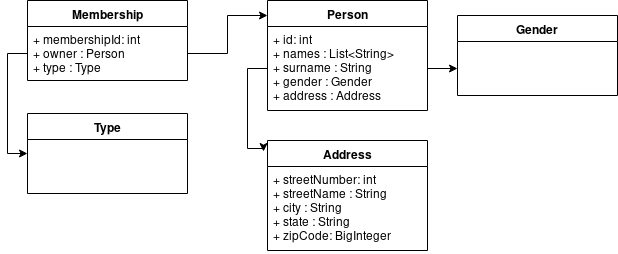

The diagram above was exported from draw.io. Its source (the exported page's mxGraphModel, read from the mxfile embedded in the PNG):
<mxGraphModel dx="1394" dy="745" grid="1" gridSize="10" guides="1" tooltips="1" connect="1" arrows="1" fold="1" page="1" pageScale="1" pageWidth="827" pageHeight="1169" math="0" shadow="0">
  <root>
    <mxCell id="0" />
    <mxCell id="1" parent="0" />
    <mxCell id="2" value="Membership" style="swimlane;fontStyle=1;align=center;verticalAlign=top;childLayout=stackLayout;horizontal=1;startSize=26;horizontalStack=0;resizeParent=1;resizeParentMax=0;resizeLast=0;collapsible=1;marginBottom=0;" vertex="1" parent="1">
      <mxGeometry x="60" y="40" width="160" height="80" as="geometry" />
    </mxCell>
    <mxCell id="3" value="+ membershipId: int&#10;+ owner : Person&#10;+ type : Type&#10;&#10;" style="text;strokeColor=none;fillColor=none;align=left;verticalAlign=top;spacingLeft=4;spacingRight=4;overflow=hidden;rotatable=0;points=[[0,0.5],[1,0.5]];portConstraint=eastwest;" vertex="1" parent="2">
      <mxGeometry y="26" width="160" height="54" as="geometry" />
    </mxCell>
    <mxCell id="4" value="Person" style="swimlane;fontStyle=1;align=center;verticalAlign=top;childLayout=stackLayout;horizontal=1;startSize=26;horizontalStack=0;resizeParent=1;resizeParentMax=0;resizeLast=0;collapsible=1;marginBottom=0;" vertex="1" parent="1">
      <mxGeometry x="300" y="40" width="160" height="110" as="geometry" />
    </mxCell>
    <mxCell id="5" value="+ id: int&#10;+ names : List&lt;String&gt;&#10;+ surname : String&#10;+ gender : Gender&#10;+ address : Address&#10;&#10;&#10;" style="text;strokeColor=none;fillColor=none;align=left;verticalAlign=top;spacingLeft=4;spacingRight=4;overflow=hidden;rotatable=0;points=[[0,0.5],[1,0.5]];portConstraint=eastwest;" vertex="1" parent="4">
      <mxGeometry y="26" width="160" height="84" as="geometry" />
    </mxCell>
    <mxCell id="6" style="edgeStyle=orthogonalEdgeStyle;rounded=0;orthogonalLoop=1;jettySize=auto;html=1;entryX=0;entryY=0.136;entryDx=0;entryDy=0;entryPerimeter=0;" edge="1" source="3" target="4" parent="1">
      <mxGeometry relative="1" as="geometry" />
    </mxCell>
    <mxCell id="7" value="Address" style="swimlane;fontStyle=1;align=center;verticalAlign=top;childLayout=stackLayout;horizontal=1;startSize=26;horizontalStack=0;resizeParent=1;resizeParentMax=0;resizeLast=0;collapsible=1;marginBottom=0;" vertex="1" parent="1">
      <mxGeometry x="300" y="180" width="160" height="110" as="geometry" />
    </mxCell>
    <mxCell id="8" value="+ streetNumber: int&#10;+ streetName : String&#10;+ city : String&#10;+ state : String&#10;+ zipCode: BigInteger&#10;&#10;&#10;" style="text;strokeColor=none;fillColor=none;align=left;verticalAlign=top;spacingLeft=4;spacingRight=4;overflow=hidden;rotatable=0;points=[[0,0.5],[1,0.5]];portConstraint=eastwest;" vertex="1" parent="7">
      <mxGeometry y="26" width="160" height="84" as="geometry" />
    </mxCell>
    <mxCell id="9" value="Type" style="swimlane;fontStyle=1;align=center;verticalAlign=top;childLayout=stackLayout;horizontal=1;startSize=26;horizontalStack=0;resizeParent=1;resizeParentMax=0;resizeLast=0;collapsible=1;marginBottom=0;" vertex="1" parent="1">
      <mxGeometry x="60" y="153" width="160" height="80" as="geometry" />
    </mxCell>
    <mxCell id="10" style="edgeStyle=orthogonalEdgeStyle;rounded=0;orthogonalLoop=1;jettySize=auto;html=1;entryX=0;entryY=0.5;entryDx=0;entryDy=0;" edge="1" source="3" target="9" parent="1">
      <mxGeometry relative="1" as="geometry" />
    </mxCell>
    <mxCell id="11" style="edgeStyle=orthogonalEdgeStyle;rounded=0;orthogonalLoop=1;jettySize=auto;html=1;entryX=-0.025;entryY=0.1;entryDx=0;entryDy=0;entryPerimeter=0;" edge="1" source="5" target="7" parent="1">
      <mxGeometry relative="1" as="geometry">
        <Array as="points">
          <mxPoint x="280" y="108" />
          <mxPoint x="280" y="188" />
        </Array>
      </mxGeometry>
    </mxCell>
    <mxCell id="12" value="Gender" style="swimlane;fontStyle=1;align=center;verticalAlign=top;childLayout=stackLayout;horizontal=1;startSize=26;horizontalStack=0;resizeParent=1;resizeParentMax=0;resizeLast=0;collapsible=1;marginBottom=0;" vertex="1" parent="1">
      <mxGeometry x="490" y="55" width="160" height="80" as="geometry" />
    </mxCell>
    <mxCell id="13" style="edgeStyle=orthogonalEdgeStyle;rounded=0;orthogonalLoop=1;jettySize=auto;html=1;" edge="1" source="5" parent="1">
      <mxGeometry relative="1" as="geometry">
        <mxPoint x="490" y="108" as="targetPoint" />
      </mxGeometry>
    </mxCell>
  </root>
</mxGraphModel>